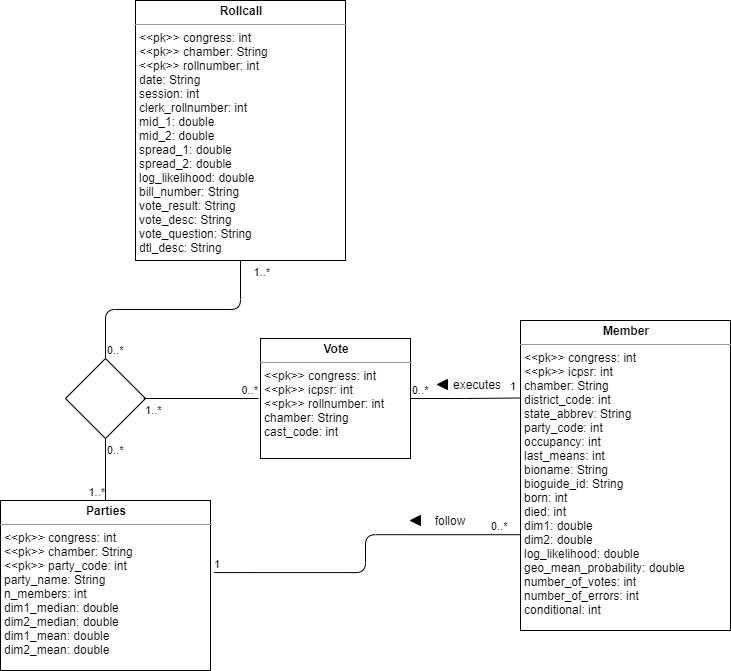

The diagram above was exported from draw.io. Its source (the exported page's mxGraphModel, read from the mxfile embedded in the PNG):
<mxGraphModel dx="1449" dy="627" grid="1" gridSize="10" guides="1" tooltips="1" connect="1" arrows="1" fold="1" page="1" pageScale="1" pageWidth="850" pageHeight="1100" math="0" shadow="0">
  <root>
    <mxCell id="0" />
    <mxCell id="1" parent="0" />
    <mxCell id="zY1KFxV1NM2wWBhUlzgZ-22" value="&lt;p style=&quot;margin: 0px ; margin-top: 4px ; text-align: center&quot;&gt;&lt;b&gt;Member&lt;/b&gt;&lt;/p&gt;&lt;hr size=&quot;1&quot;&gt;&lt;p style=&quot;margin: 0px ; margin-left: 4px&quot;&gt;&amp;lt;&amp;lt;pk&amp;gt;&amp;gt; congress: int&lt;/p&gt;&lt;p style=&quot;margin: 0px 0px 0px 4px&quot;&gt;&amp;lt;&amp;lt;pk&amp;gt;&amp;gt; icpsr: int&lt;/p&gt;&lt;p style=&quot;margin: 0px ; margin-left: 4px&quot;&gt;chamber: String&lt;/p&gt;&lt;p style=&quot;margin: 0px ; margin-left: 4px&quot;&gt;&lt;span&gt;district_code: int&lt;/span&gt;&lt;br&gt;&lt;/p&gt;&lt;p style=&quot;margin: 0px ; margin-left: 4px&quot;&gt;state_abbrev: String&lt;/p&gt;&lt;p style=&quot;margin: 0px ; margin-left: 4px&quot;&gt;party_code: int&lt;/p&gt;&lt;p style=&quot;margin: 0px ; margin-left: 4px&quot;&gt;occupancy: int&lt;/p&gt;&lt;p style=&quot;margin: 0px ; margin-left: 4px&quot;&gt;last_means: int&lt;/p&gt;&lt;p style=&quot;margin: 0px ; margin-left: 4px&quot;&gt;bioname: String&lt;/p&gt;&lt;p style=&quot;margin: 0px ; margin-left: 4px&quot;&gt;bioguide_id: String&lt;/p&gt;&lt;p style=&quot;margin: 0px ; margin-left: 4px&quot;&gt;born: int&lt;/p&gt;&lt;p style=&quot;margin: 0px ; margin-left: 4px&quot;&gt;died: int&lt;/p&gt;&lt;p style=&quot;margin: 0px ; margin-left: 4px&quot;&gt;dim1: double&lt;/p&gt;&lt;p style=&quot;margin: 0px ; margin-left: 4px&quot;&gt;dim2: double&lt;/p&gt;&lt;p style=&quot;margin: 0px ; margin-left: 4px&quot;&gt;log_likelihood: double&lt;/p&gt;&lt;p style=&quot;margin: 0px ; margin-left: 4px&quot;&gt;geo_mean_probability: double&lt;/p&gt;&lt;p style=&quot;margin: 0px ; margin-left: 4px&quot;&gt;number_of_votes: int&lt;/p&gt;&lt;p style=&quot;margin: 0px ; margin-left: 4px&quot;&gt;number_of_errors: int&lt;/p&gt;&lt;p style=&quot;margin: 0px ; margin-left: 4px&quot;&gt;conditional: int&lt;/p&gt;&lt;p style=&quot;margin: 0px ; margin-left: 4px&quot;&gt;&lt;br&gt;&lt;/p&gt;&lt;p style=&quot;margin: 0px ; margin-left: 4px&quot;&gt;&lt;br&gt;&lt;/p&gt;" style="verticalAlign=top;align=left;overflow=fill;fontSize=12;fontFamily=Helvetica;html=1;fillColor=#FFFFFF;" parent="1" vertex="1">
      <mxGeometry x="620" y="350" width="210" height="310" as="geometry" />
    </mxCell>
    <mxCell id="zY1KFxV1NM2wWBhUlzgZ-23" value="&lt;p style=&quot;margin: 0px ; margin-top: 4px ; text-align: center&quot;&gt;&lt;b&gt;Vote&lt;/b&gt;&lt;/p&gt;&lt;hr size=&quot;1&quot;&gt;&lt;p style=&quot;margin: 0px ; margin-left: 4px&quot;&gt;&amp;lt;&amp;lt;pk&amp;gt;&amp;gt; congress: int&lt;/p&gt;&lt;p style=&quot;margin: 0px 0px 0px 4px&quot;&gt;&amp;lt;&amp;lt;pk&amp;gt;&amp;gt; icpsr: int&lt;/p&gt;&lt;div&gt;&lt;p style=&quot;margin: 0px 0px 0px 4px&quot;&gt;&amp;lt;&amp;lt;pk&amp;gt;&amp;gt; rollnumber: int&lt;/p&gt;&lt;/div&gt;&lt;p style=&quot;margin: 0px ; margin-left: 4px&quot;&gt;chamber: String&lt;/p&gt;&lt;p style=&quot;margin: 0px ; margin-left: 4px&quot;&gt;&lt;span&gt;cast_code: int&lt;/span&gt;&lt;br&gt;&lt;/p&gt;&lt;p style=&quot;margin: 0px ; margin-left: 4px&quot;&gt;&lt;br&gt;&lt;/p&gt;" style="verticalAlign=top;align=left;overflow=fill;fontSize=12;fontFamily=Helvetica;html=1;fillColor=#FFFFFF;" parent="1" vertex="1">
      <mxGeometry x="360" y="368" width="150" height="120" as="geometry" />
    </mxCell>
    <mxCell id="zY1KFxV1NM2wWBhUlzgZ-24" value="&lt;p style=&quot;margin: 0px ; margin-top: 4px ; text-align: center&quot;&gt;&lt;b&gt;Rollcall&lt;/b&gt;&lt;/p&gt;&lt;hr size=&quot;1&quot;&gt;&lt;p style=&quot;margin: 0px 0px 0px 4px&quot;&gt;&amp;lt;&amp;lt;pk&amp;gt;&amp;gt; congress: int&lt;/p&gt;&lt;p style=&quot;margin: 0px 0px 0px 4px&quot;&gt;&amp;lt;&amp;lt;pk&amp;gt;&amp;gt; chamber: String&lt;/p&gt;&lt;p style=&quot;margin: 0px 0px 0px 4px&quot;&gt;&amp;lt;&amp;lt;pk&amp;gt;&amp;gt; rollnumber: int&lt;/p&gt;&lt;p style=&quot;margin: 0px 0px 0px 4px&quot;&gt;date: String&lt;/p&gt;&lt;p style=&quot;margin: 0px 0px 0px 4px&quot;&gt;session: int&lt;/p&gt;&lt;p style=&quot;margin: 0px 0px 0px 4px&quot;&gt;clerk_rollnumber: int&lt;/p&gt;&lt;p style=&quot;margin: 0px 0px 0px 4px&quot;&gt;mid_1: double&lt;/p&gt;&lt;p style=&quot;margin: 0px 0px 0px 4px&quot;&gt;mid_2: double&lt;/p&gt;&lt;p style=&quot;margin: 0px 0px 0px 4px&quot;&gt;spread_1: double&lt;/p&gt;&lt;p style=&quot;margin: 0px 0px 0px 4px&quot;&gt;spread_2: double&lt;/p&gt;&lt;p style=&quot;margin: 0px 0px 0px 4px&quot;&gt;log_likelihood: double&lt;/p&gt;&lt;p style=&quot;margin: 0px 0px 0px 4px&quot;&gt;bill_number: String&lt;/p&gt;&lt;p style=&quot;margin: 0px 0px 0px 4px&quot;&gt;vote_result: String&lt;/p&gt;&lt;p style=&quot;margin: 0px 0px 0px 4px&quot;&gt;vote_desc: String&lt;/p&gt;&lt;p style=&quot;margin: 0px 0px 0px 4px&quot;&gt;vote_question: String&lt;/p&gt;&lt;p style=&quot;margin: 0px 0px 0px 4px&quot;&gt;dtl_desc: String&lt;/p&gt;" style="verticalAlign=top;align=left;overflow=fill;fontSize=12;fontFamily=Helvetica;html=1;fillColor=#FFFFFF;" parent="1" vertex="1">
      <mxGeometry x="235" y="30" width="210" height="260" as="geometry" />
    </mxCell>
    <mxCell id="zY1KFxV1NM2wWBhUlzgZ-25" value="&lt;p style=&quot;margin: 0px ; margin-top: 4px ; text-align: center&quot;&gt;&lt;b&gt;Parties&lt;/b&gt;&lt;/p&gt;&lt;hr size=&quot;1&quot;&gt;&lt;p style=&quot;margin: 0px ; margin-left: 4px&quot;&gt;&amp;lt;&amp;lt;pk&amp;gt;&amp;gt; congress: int&lt;/p&gt;&lt;p style=&quot;margin: 0px ; margin-left: 4px&quot;&gt;&amp;lt;&amp;lt;pk&amp;gt;&amp;gt; chamber: String&lt;/p&gt;&lt;p style=&quot;margin: 0px ; margin-left: 4px&quot;&gt;&amp;lt;&amp;lt;pk&amp;gt;&amp;gt; party_code: int&lt;/p&gt;&lt;p style=&quot;margin: 0px ; margin-left: 4px&quot;&gt;party_name: String&lt;/p&gt;&lt;p style=&quot;margin: 0px ; margin-left: 4px&quot;&gt;n_members: int&lt;/p&gt;&lt;p style=&quot;margin: 0px ; margin-left: 4px&quot;&gt;dim1_median: double&lt;/p&gt;&lt;p style=&quot;margin: 0px ; margin-left: 4px&quot;&gt;dim2_median: double&lt;/p&gt;&lt;p style=&quot;margin: 0px ; margin-left: 4px&quot;&gt;dim1_mean: double&lt;/p&gt;&lt;p style=&quot;margin: 0px ; margin-left: 4px&quot;&gt;dim2_mean: double&lt;/p&gt;&lt;p style=&quot;margin: 0px ; margin-left: 4px&quot;&gt;&lt;br&gt;&lt;/p&gt;" style="verticalAlign=top;align=left;overflow=fill;fontSize=12;fontFamily=Helvetica;html=1;fillColor=#FFFFFF;" parent="1" vertex="1">
      <mxGeometry x="100" y="530" width="210" height="170" as="geometry" />
    </mxCell>
    <mxCell id="zY1KFxV1NM2wWBhUlzgZ-26" value="" style="endArrow=none;html=1;edgeStyle=orthogonalEdgeStyle;entryX=0;entryY=0.25;entryDx=0;entryDy=0;" parent="1" target="zY1KFxV1NM2wWBhUlzgZ-22" edge="1">
      <mxGeometry relative="1" as="geometry">
        <mxPoint x="510" y="428" as="sourcePoint" />
        <mxPoint x="580" y="480" as="targetPoint" />
      </mxGeometry>
    </mxCell>
    <mxCell id="zY1KFxV1NM2wWBhUlzgZ-27" value="0..*" style="edgeLabel;resizable=0;html=1;align=left;verticalAlign=bottom;" parent="zY1KFxV1NM2wWBhUlzgZ-26" connectable="0" vertex="1">
      <mxGeometry x="-1" relative="1" as="geometry" />
    </mxCell>
    <mxCell id="zY1KFxV1NM2wWBhUlzgZ-28" value="1" style="edgeLabel;resizable=0;html=1;align=right;verticalAlign=bottom;" parent="zY1KFxV1NM2wWBhUlzgZ-26" connectable="0" vertex="1">
      <mxGeometry x="1" relative="1" as="geometry">
        <mxPoint x="-5" y="-3.5" as="offset" />
      </mxGeometry>
    </mxCell>
    <mxCell id="zY1KFxV1NM2wWBhUlzgZ-30" value="" style="triangle;whiteSpace=wrap;html=1;fillColor=#000000;rotation=-180;" parent="1" vertex="1">
      <mxGeometry x="537" y="409" width="10" height="10" as="geometry" />
    </mxCell>
    <mxCell id="zY1KFxV1NM2wWBhUlzgZ-31" value="executes" style="text;html=1;strokeColor=none;fillColor=none;align=center;verticalAlign=middle;whiteSpace=wrap;rounded=0;" parent="1" vertex="1">
      <mxGeometry x="557" y="404" width="40" height="20" as="geometry" />
    </mxCell>
    <mxCell id="zY1KFxV1NM2wWBhUlzgZ-32" value="" style="endArrow=none;html=1;edgeStyle=orthogonalEdgeStyle;exitX=-0.003;exitY=0.691;exitDx=0;exitDy=0;entryX=1.016;entryY=0.424;entryDx=0;entryDy=0;entryPerimeter=0;exitPerimeter=0;" parent="1" source="zY1KFxV1NM2wWBhUlzgZ-22" target="zY1KFxV1NM2wWBhUlzgZ-25" edge="1">
      <mxGeometry relative="1" as="geometry">
        <mxPoint x="610" y="435" as="sourcePoint" />
        <mxPoint x="380" y="583" as="targetPoint" />
      </mxGeometry>
    </mxCell>
    <mxCell id="zY1KFxV1NM2wWBhUlzgZ-33" value="0..*" style="edgeLabel;resizable=0;html=1;align=left;verticalAlign=bottom;" parent="zY1KFxV1NM2wWBhUlzgZ-32" connectable="0" vertex="1">
      <mxGeometry x="-1" relative="1" as="geometry">
        <mxPoint x="-30" as="offset" />
      </mxGeometry>
    </mxCell>
    <mxCell id="zY1KFxV1NM2wWBhUlzgZ-34" value="1" style="edgeLabel;resizable=0;html=1;align=right;verticalAlign=bottom;" parent="zY1KFxV1NM2wWBhUlzgZ-32" connectable="0" vertex="1">
      <mxGeometry x="1" relative="1" as="geometry">
        <mxPoint x="6.6" as="offset" />
      </mxGeometry>
    </mxCell>
    <mxCell id="zY1KFxV1NM2wWBhUlzgZ-35" value="follow" style="text;html=1;strokeColor=none;fillColor=none;align=center;verticalAlign=middle;whiteSpace=wrap;rounded=0;" parent="1" vertex="1">
      <mxGeometry x="530" y="540" width="40" height="20" as="geometry" />
    </mxCell>
    <mxCell id="zY1KFxV1NM2wWBhUlzgZ-36" value="" style="triangle;whiteSpace=wrap;html=1;fillColor=#000000;rotation=-180;" parent="1" vertex="1">
      <mxGeometry x="510" y="545" width="10" height="10" as="geometry" />
    </mxCell>
    <mxCell id="zY1KFxV1NM2wWBhUlzgZ-37" value="" style="endArrow=none;html=1;edgeStyle=orthogonalEdgeStyle;entryX=0.5;entryY=1;entryDx=0;entryDy=0;" parent="1" source="zY1KFxV1NM2wWBhUlzgZ-47" target="zY1KFxV1NM2wWBhUlzgZ-24" edge="1">
      <mxGeometry relative="1" as="geometry">
        <mxPoint x="100" y="310" as="sourcePoint" />
        <mxPoint x="240" y="310" as="targetPoint" />
      </mxGeometry>
    </mxCell>
    <mxCell id="zY1KFxV1NM2wWBhUlzgZ-38" value="0..*" style="edgeLabel;resizable=0;html=1;align=left;verticalAlign=bottom;" parent="zY1KFxV1NM2wWBhUlzgZ-37" connectable="0" vertex="1">
      <mxGeometry x="-1" relative="1" as="geometry" />
    </mxCell>
    <mxCell id="zY1KFxV1NM2wWBhUlzgZ-39" value="1..*" style="edgeLabel;resizable=0;html=1;align=right;verticalAlign=bottom;" parent="zY1KFxV1NM2wWBhUlzgZ-37" connectable="0" vertex="1">
      <mxGeometry x="1" relative="1" as="geometry">
        <mxPoint x="30" y="20" as="offset" />
      </mxGeometry>
    </mxCell>
    <mxCell id="zY1KFxV1NM2wWBhUlzgZ-47" value="" style="rhombus;whiteSpace=wrap;html=1;fillColor=#FFFFFF;" parent="1" vertex="1">
      <mxGeometry x="165" y="388" width="80" height="80" as="geometry" />
    </mxCell>
    <mxCell id="zY1KFxV1NM2wWBhUlzgZ-48" value="" style="endArrow=none;html=1;edgeStyle=orthogonalEdgeStyle;entryX=0.5;entryY=0;entryDx=0;entryDy=0;exitX=0.5;exitY=1;exitDx=0;exitDy=0;" parent="1" source="zY1KFxV1NM2wWBhUlzgZ-47" target="zY1KFxV1NM2wWBhUlzgZ-25" edge="1">
      <mxGeometry relative="1" as="geometry">
        <mxPoint x="65" y="498.5" as="sourcePoint" />
        <mxPoint x="175" y="498" as="targetPoint" />
      </mxGeometry>
    </mxCell>
    <mxCell id="zY1KFxV1NM2wWBhUlzgZ-49" value="0..*" style="edgeLabel;resizable=0;html=1;align=left;verticalAlign=bottom;" parent="zY1KFxV1NM2wWBhUlzgZ-48" connectable="0" vertex="1">
      <mxGeometry x="-1" relative="1" as="geometry">
        <mxPoint y="20" as="offset" />
      </mxGeometry>
    </mxCell>
    <mxCell id="zY1KFxV1NM2wWBhUlzgZ-50" value="1..*" style="edgeLabel;resizable=0;html=1;align=right;verticalAlign=bottom;" parent="zY1KFxV1NM2wWBhUlzgZ-48" connectable="0" vertex="1">
      <mxGeometry x="1" relative="1" as="geometry" />
    </mxCell>
    <mxCell id="zY1KFxV1NM2wWBhUlzgZ-51" value="" style="endArrow=none;html=1;edgeStyle=orthogonalEdgeStyle;" parent="1" edge="1">
      <mxGeometry relative="1" as="geometry">
        <mxPoint x="243" y="428" as="sourcePoint" />
        <mxPoint x="358" y="428" as="targetPoint" />
      </mxGeometry>
    </mxCell>
    <mxCell id="zY1KFxV1NM2wWBhUlzgZ-52" value="1..*" style="edgeLabel;resizable=0;html=1;align=left;verticalAlign=bottom;" parent="zY1KFxV1NM2wWBhUlzgZ-51" connectable="0" vertex="1">
      <mxGeometry x="-1" relative="1" as="geometry">
        <mxPoint y="20" as="offset" />
      </mxGeometry>
    </mxCell>
    <mxCell id="zY1KFxV1NM2wWBhUlzgZ-53" value="0..*" style="edgeLabel;resizable=0;html=1;align=right;verticalAlign=bottom;" parent="zY1KFxV1NM2wWBhUlzgZ-51" connectable="0" vertex="1">
      <mxGeometry x="1" relative="1" as="geometry" />
    </mxCell>
  </root>
</mxGraphModel>